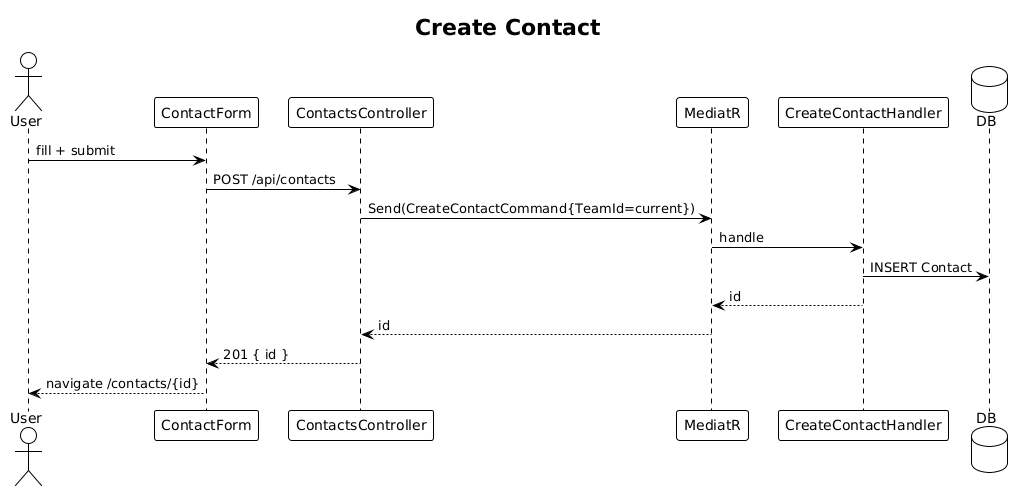

The diagram above was rendered by PlantUML. Its source (embedded in the PNG):
@startuml
!theme plain
title Create Contact

actor User
participant "ContactForm" as F
participant "ContactsController" as C
participant "MediatR" as M
participant "CreateContactHandler" as H
database "DB" as DB

User -> F: fill + submit
F -> C: POST /api/contacts
C -> M: Send(CreateContactCommand{TeamId=current})
M -> H: handle
H -> DB: INSERT Contact
H --> M: id
M --> C: id
C --> F: 201 { id }
F --> User: navigate /contacts/{id}
@enduml